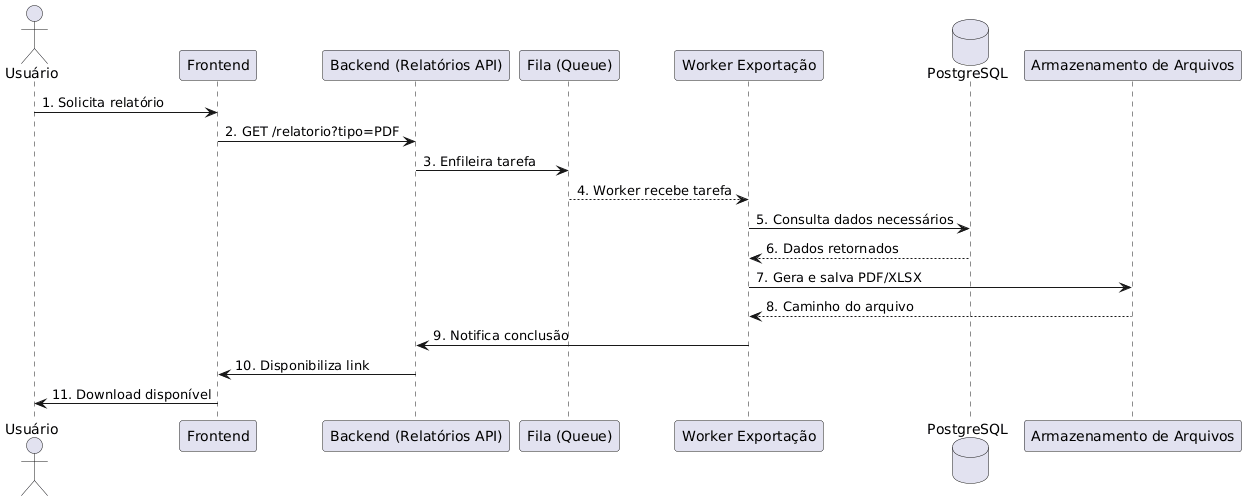

The diagram above was rendered by PlantUML. Its source (embedded in the PNG):
@startuml
skinparam shadowing false

actor "Usuário" as U
participant "Frontend" as FE
participant "Backend (Relatórios API)" as BE
participant "Fila (Queue)" as Q
participant "Worker Exportação" as WK
database "PostgreSQL" as DB
participant "Armazenamento de Arquivos" as FS

U -> FE : 1. Solicita relatório
FE -> BE : 2. GET /relatorio?tipo=PDF
BE -> Q : 3. Enfileira tarefa
Q --> WK : 4. Worker recebe tarefa
WK -> DB : 5. Consulta dados necessários
DB --> WK : 6. Dados retornados
WK -> FS : 7. Gera e salva PDF/XLSX
FS --> WK : 8. Caminho do arquivo
WK -> BE : 9. Notifica conclusão
BE -> FE : 10. Disponibiliza link
FE -> U : 11. Download disponível
@enduml